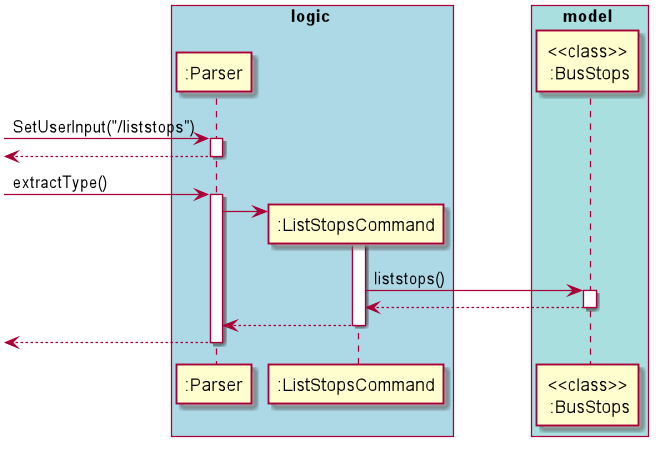

The diagram above was rendered by PlantUML. Its source (embedded in the PNG):
@startuml
skinparam BoxPadding 30
box logic #LightBlue
participant ":Parser"
participant ":ListStopsCommand"
end box
box model #A9DFDF
participant "<<class>>\n :BusStops"
end box

[-> ":Parser" : SetUserInput("/liststops")
activate ":Parser"
[<-- ":Parser"
deactivate ":Parser"
[-> ":Parser" : extractType()
activate ":Parser"
create ":ListStopsCommand"
":Parser" -> ":ListStopsCommand"
activate ":ListStopsCommand"
":ListStopsCommand" -> "<<class>>\n :BusStops" :liststops()
activate "<<class>>\n :BusStops"
"<<class>>\n :BusStops" --> ":ListStopsCommand"
deactivate "<<class>>\n :BusStops"
":ListStopsCommand" --> ":Parser"
deactivate ":ListStopsCommand"
[<--":Parser"
deactivate ":Parser"

@enduml